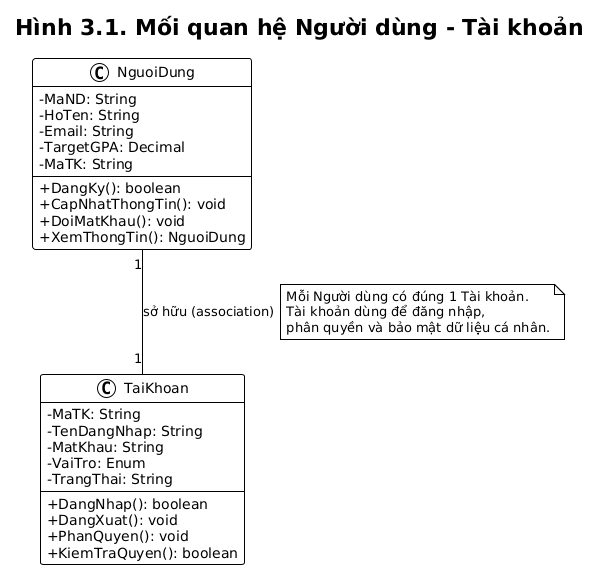

The diagram above was rendered by PlantUML. Its source (embedded in the PNG):
@startuml
!theme plain
skinparam classAttributeIconSize 0
title Hình 3.1. Mối quan hệ Người dùng - Tài khoản

class NguoiDung {
  - MaND: String
  - HoTen: String
  - Email: String
  - TargetGPA: Decimal
  - MaTK: String
  + DangKy(): boolean
  + CapNhatThongTin(): void
  + DoiMatKhau(): void
  + XemThongTin(): NguoiDung
}

class TaiKhoan {
  - MaTK: String
  - TenDangNhap: String
  - MatKhau: String
  - VaiTro: Enum
  - TrangThai: String
  + DangNhap(): boolean
  + DangXuat(): void
  + PhanQuyen(): void
  + KiemTraQuyen(): boolean
}

NguoiDung "1" -- "1" TaiKhoan : sở hữu (association)
note right on link
  Mỗi Người dùng có đúng 1 Tài khoản.
  Tài khoản dùng để đăng nhập,
  phân quyền và bảo mật dữ liệu cá nhân.
end note
@enduml